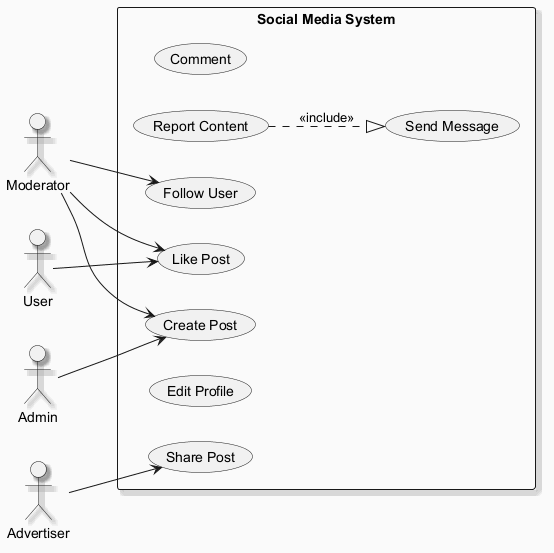

The diagram above was rendered by PlantUML. Its source (embedded in the PNG):
@startuml
skinparam backgroundColor #FAFAFA
skinparam classBackgroundColor #FFF3E0
skinparam classBorderColor #E65100
skinparam shadowing true
left to right direction
actor "Moderator" as M
actor "User" as U
actor "Advertiser" as A
actor "Admin" as A1
rectangle "Social Media System" {
  usecase "Comment" as UC_Comment
  usecase "Report Content" as UC_ReportContent
  usecase "Like Post" as UC_LikePost
  usecase "Send Message" as UC_SendMessage
  usecase "Share Post" as UC_SharePost
  usecase "Follow User" as UC_FollowUser
  usecase "Edit Profile" as UC_EditProfile
  usecase "Create Post" as UC_CreatePost
}
M --> UC_CreatePost
M --> UC_LikePost
M --> UC_FollowUser
U --> UC_LikePost
A --> UC_SharePost
A1 --> UC_CreatePost
UC_ReportContent ..|> UC_SendMessage : <<include>>
@enduml